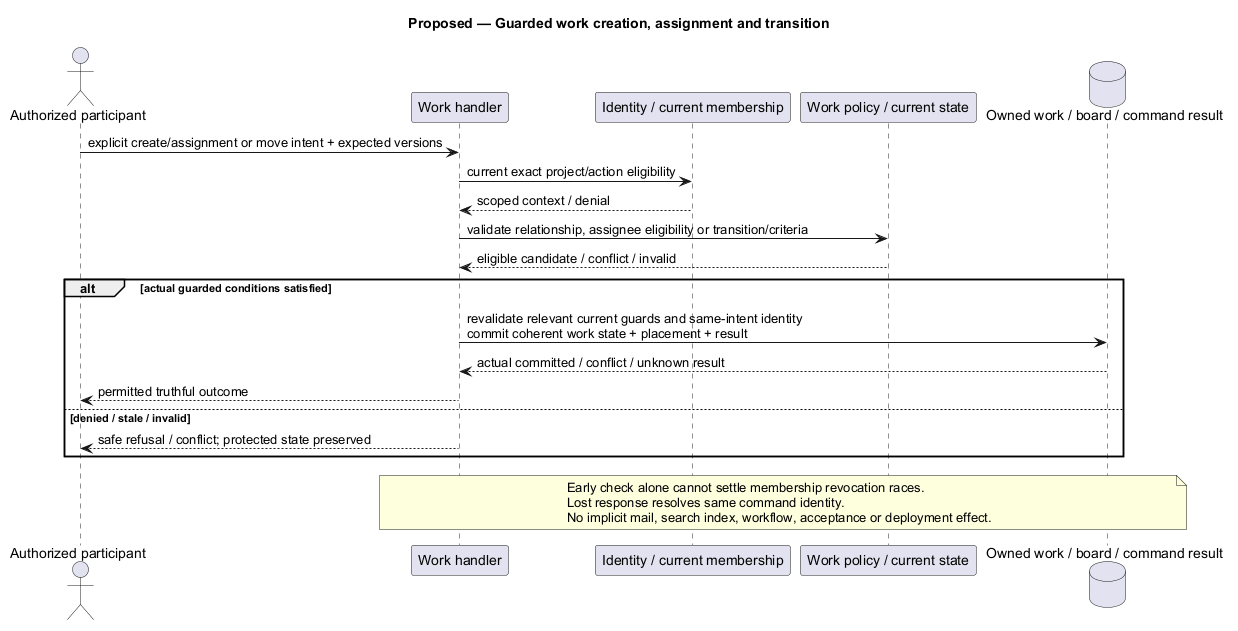

The diagram above was rendered by PlantUML. Its source (embedded in the PNG):
@startuml
' OWNER-MVP-2026-11-04 review: MVP ProjectForge. Basic Git/issue/board behavior belongs to separate ProjectForge, with independent user/resource authority.
title Proposed — Guarded work creation, assignment and transition
skinparam backgroundColor white
skinparam shadowing false
skinparam defaultFontName Arial

actor "Authorized participant" as U
participant "Work handler" as H
participant "Identity / current membership" as A
participant "Work policy / current state" as P
database "Owned work / board / command result" as D
U -> H : explicit create/assignment or move intent + expected versions
H -> A : current exact project/action eligibility
A --> H : scoped context / denial
H -> P : validate relationship, assignee eligibility or transition/criteria
P --> H : eligible candidate / conflict / invalid
alt actual guarded conditions satisfied
 H -> D : revalidate relevant current guards and same-intent identity\ncommit coherent work state + placement + result
 D --> H : actual committed / conflict / unknown result
 H --> U : permitted truthful outcome
else denied / stale / invalid
 H --> U : safe refusal / conflict; protected state preserved
end
note over H,D
 Early check alone cannot settle membership revocation races.
 Lost response resolves same command identity.
 No implicit mail, search index, workflow, acceptance or deployment effect.
end note

@enduml